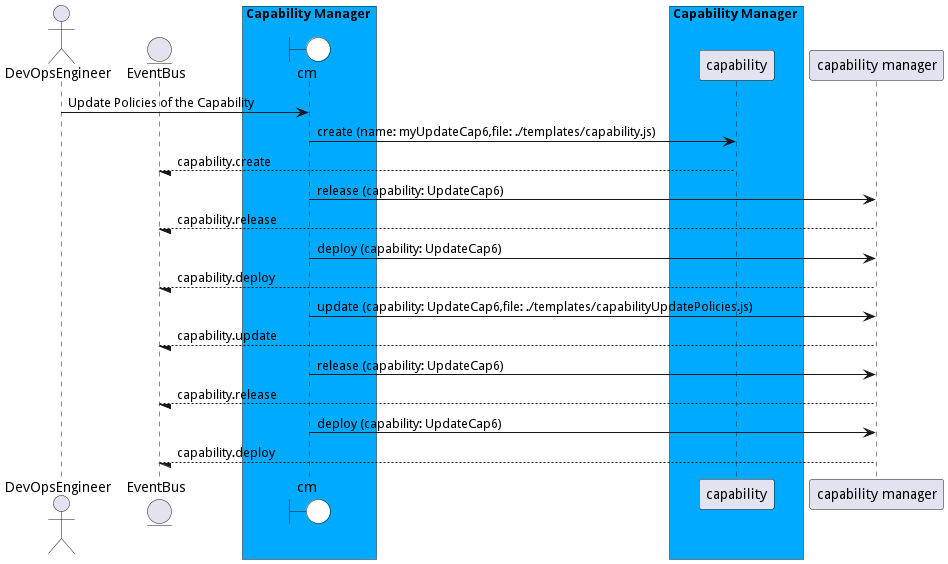

The diagram above was rendered by PlantUML. Its source (embedded in the PNG):
@startuml

actor "DevOpsEngineer"


entity EventBus

box Capability Manager #00aaff
    boundary cm #white
end box


box Capability Manager #00aaff
            participant capability
    end box


"DevOpsEngineer" -> cm: Update Policies of the Capability

    cm -> "capability": create (name: myUpdateCap6,file: ./templates/capability.js)

    "capability" --/ EventBus: capability.create

    cm -> "capability manager": release (capability: UpdateCap6)

    "capability manager" --/ EventBus: capability.release

    cm -> "capability manager": deploy (capability: UpdateCap6)

    "capability manager" --/ EventBus: capability.deploy

    cm -> "capability manager": update (capability: UpdateCap6,file: ./templates/capabilityUpdatePolicies.js)

    "capability manager" --/ EventBus: capability.update

    cm -> "capability manager": release (capability: UpdateCap6)

    "capability manager" --/ EventBus: capability.release

    cm -> "capability manager": deploy (capability: UpdateCap6)

    "capability manager" --/ EventBus: capability.deploy



@enduml